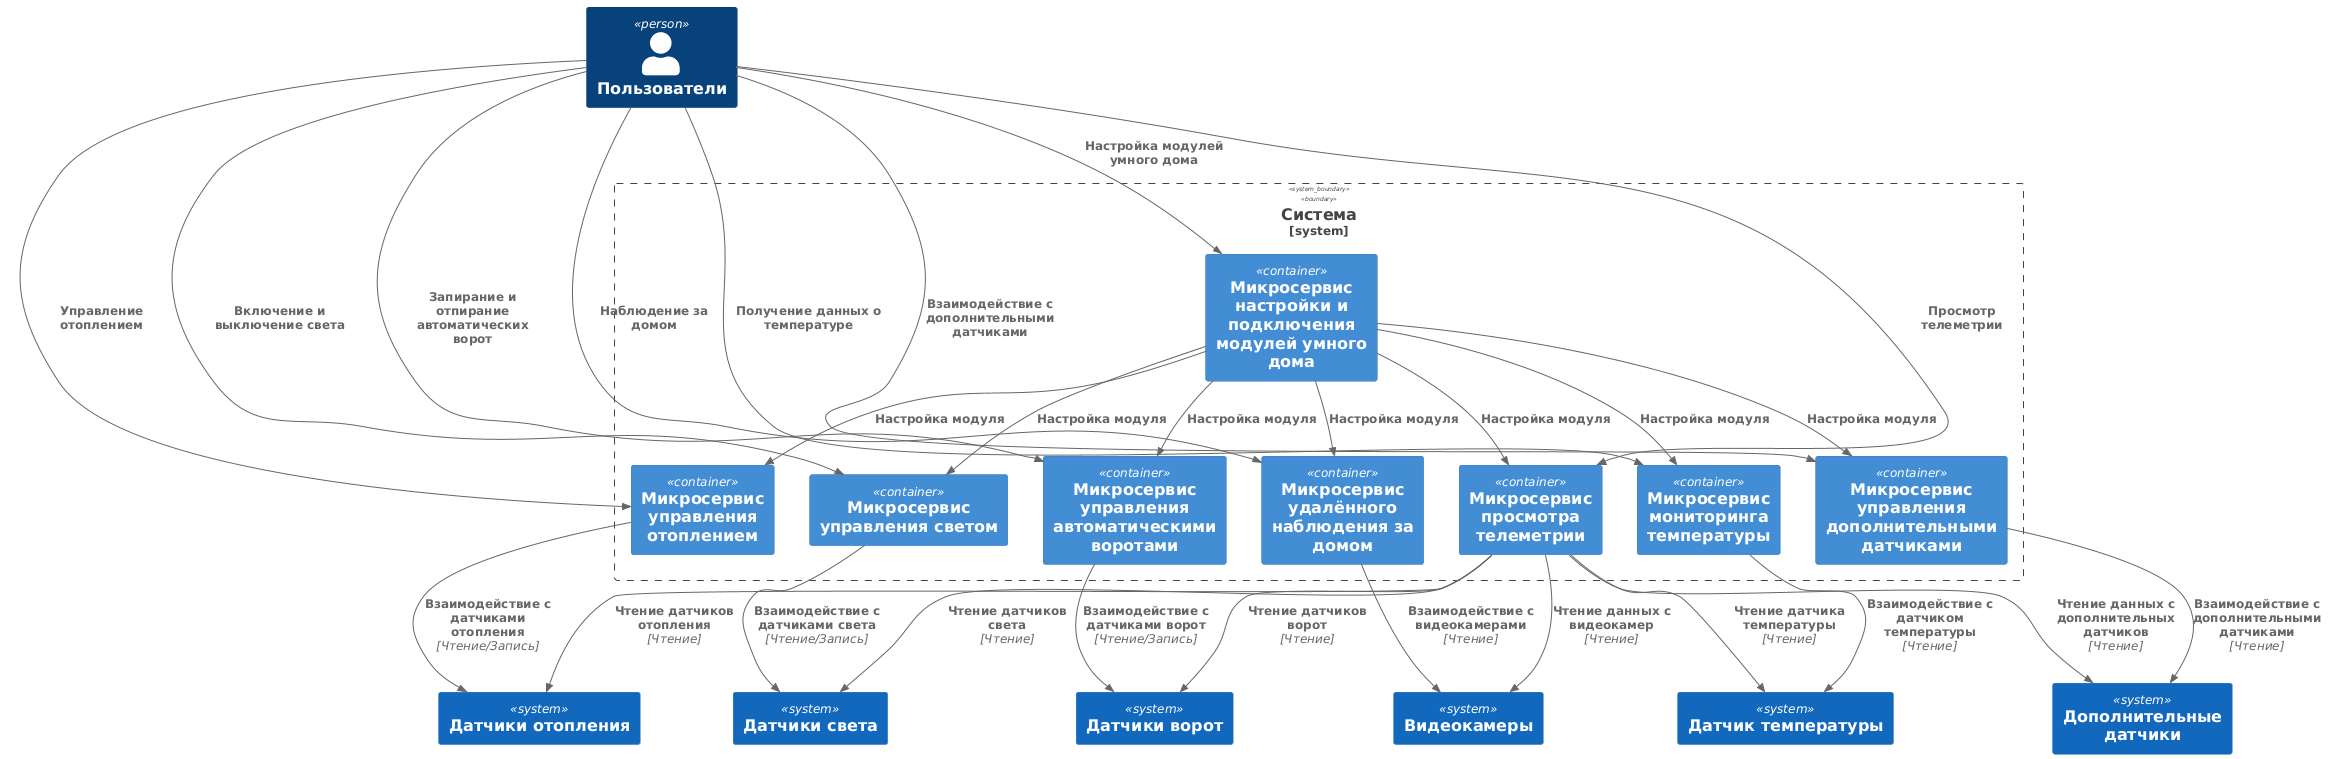

The diagram above was rendered by PlantUML. Its source (embedded in the PNG):
@startuml C4_Elements
!include <C4/C4_Container>

System_Boundary(system1, "Система") {
    Container(heat, "Микросервис управления отоплением")
    Container(light, "Микросервис управления светом")
    Container(gate, "Микросервис управления автоматическими воротами")
    Container(video, "Микросервис удалённого наблюдения за домом")
    Container(temp, "Микросервис мониторинга температуры")
    Container(new, "Микросервис управления дополнительными датчиками")
    Container(sh_tele, "Микросервис просмотра телеметрии")
    Container(sh_tune, "Микросервис настройки и подключения модулей умного дома")
}

Person(personAlias, "Пользователи")
Rel(personAlias, heat, "Управление отоплением")
Rel(personAlias, light, "Включение и выключение света")
Rel(personAlias, gate, "Запирание и отпирание автоматических ворот")
Rel(personAlias, video, "Наблюдение за домом")
Rel(personAlias, temp, "Получение данных о температуре")
Rel(personAlias, new, "Взаимодействие с дополнительными датчиками")
Rel(personAlias, sh_tele, "Просмотр телеметрии")
Rel(personAlias, sh_tune, "Настройка модулей умного дома")

Rel(sh_tune, heat, "Настройка модуля")
Rel(sh_tune, light, "Настройка модуля")
Rel(sh_tune, gate, "Настройка модуля")
Rel(sh_tune, video, "Настройка модуля")
Rel(sh_tune, temp, "Настройка модуля")
Rel(sh_tune, new, "Настройка модуля")
Rel(sh_tune, sh_tele, "Настройка модуля")


System(heat_sensors, "Датчики отопления")
Rel(heat, heat_sensors, "Взаимодействие с датчиками отопления", "Чтение/Запись")

System(light_sensors, "Датчики света")
Rel(light, light_sensors, "Взаимодействие с датчиками света", "Чтение/Запись")

System(gate_sensors, "Датчики ворот")
Rel(gate, gate_sensors, "Взаимодействие с датчиками ворот", "Чтение/Запись")

System(video_sensors, "Видеокамеры")
Rel(video, video_sensors, "Взаимодействие с видеокамерами", "Чтение")

System(temp_sensors, "Датчик температуры")
Rel(temp, temp_sensors, "Взаимодействие с датчиком температуры", "Чтение")

System(new_sensors, "Дополнительные датчики")
Rel(new, new_sensors, "Взаимодействие с дополнительными датчиками", "Чтение")

Rel(sh_tele, heat_sensors, "Чтение датчиков отопления", "Чтение")
Rel(sh_tele, light_sensors, "Чтение датчиков света", "Чтение")
Rel(sh_tele, gate_sensors, "Чтение датчиков ворот", "Чтение")
Rel(sh_tele, video_sensors, "Чтение данных с видеокамер", "Чтение")
Rel(sh_tele, temp_sensors, "Чтение датчика температуры", "Чтение")
Rel(sh_tele, new_sensors, "Чтение данных с дополнительных датчиков", "Чтение")

@enduml